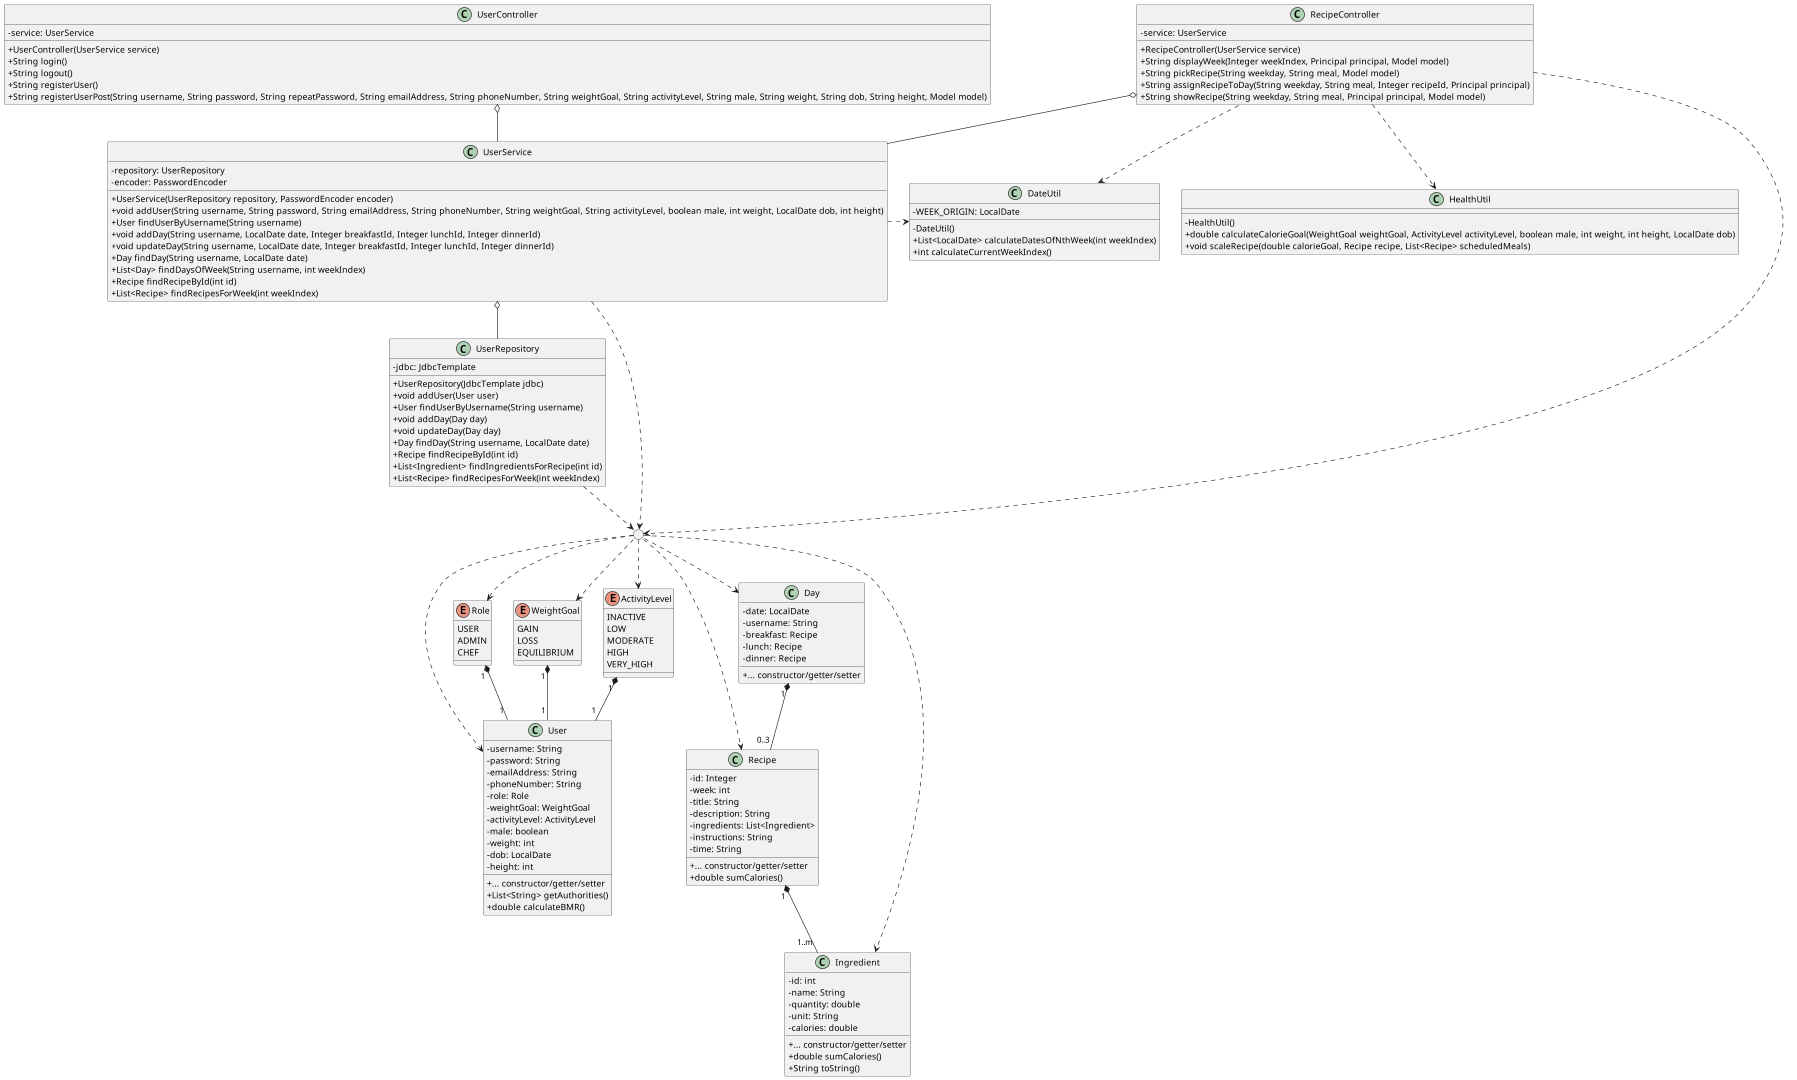

The diagram above was rendered by PlantUML. Its source (embedded in the PNG):
@startuml
scale 1920*1080
skinparam classAttributeIconSize 0
enum Role {
	USER
	ADMIN
	CHEF
}
enum WeightGoal {
	GAIN
	LOSS
	EQUILIBRIUM
}
enum ActivityLevel {
	INACTIVE
	LOW
	MODERATE
	HIGH
	VERY_HIGH
}
class User {
	- username: String
	- password: String
	- emailAddress: String
	- phoneNumber: String
	- role: Role
	- weightGoal: WeightGoal
	- activityLevel: ActivityLevel
	- male: boolean
	- weight: int
	- dob: LocalDate
	- height: int
	{method} + ... constructor/getter/setter
	+ List<String> getAuthorities()
	+ double calculateBMR()
}
class Day {
	- date: LocalDate
	- username: String
	- breakfast: Recipe
	- lunch: Recipe
	- dinner: Recipe
	{method} + ... constructor/getter/setter
}
class Recipe {
	- id: Integer
	- week: int
	- title: String
	- description: String
	- ingredients: List<Ingredient>
	- instructions: String
	- time: String
	{method} + ... constructor/getter/setter
	+ double sumCalories()
}
class Ingredient {
	- id: int
	- name: String
	- quantity: double
	- unit: String
	- calories: double
	{method} + ... constructor/getter/setter
	+ double sumCalories()
	+ String toString()
}
class UserController {
	- service: UserService
	+ UserController(UserService service)
	+ String login()
	+ String logout()
	+ String registerUser()
	+ String registerUserPost(String username, String password, String repeatPassword, String emailAddress, String phoneNumber, String weightGoal, String activityLevel, String male, String weight, String dob, String height, Model model)
}
class RecipeController {
	- service: UserService
	+ RecipeController(UserService service)
	+ String displayWeek(Integer weekIndex, Principal principal, Model model)
	+ String pickRecipe(String weekday, String meal, Model model)
	+ String assignRecipeToDay(String weekday, String meal, Integer recipeId, Principal principal)
	+ String showRecipe(String weekday, String meal, Principal principal, Model model)
}
class UserService {
	- repository: UserRepository
	- encoder: PasswordEncoder
	+ UserService(UserRepository repository, PasswordEncoder encoder)
	+ void addUser(String username, String password, String emailAddress, String phoneNumber, String weightGoal, String activityLevel, boolean male, int weight, LocalDate dob, int height)
	+ User findUserByUsername(String username)
	+ void addDay(String username, LocalDate date, Integer breakfastId, Integer lunchId, Integer dinnerId)
	+ void updateDay(String username, LocalDate date, Integer breakfastId, Integer lunchId, Integer dinnerId)
	+ Day findDay(String username, LocalDate date)
	+ List<Day> findDaysOfWeek(String username, int weekIndex)
	+ Recipe findRecipeById(int id)
	+ List<Recipe> findRecipesForWeek(int weekIndex)
}
class UserRepository {
	- jdbc: JdbcTemplate
	+ UserRepository(JdbcTemplate jdbc)
	+ void addUser(User user)
	+ User findUserByUsername(String username)
	+ void addDay(Day day)
	+ void updateDay(Day day)
	+ Day findDay(String username, LocalDate date)
	+ Recipe findRecipeById(int id)
	+ List<Ingredient> findIngredientsForRecipe(int id)
	+ List<Recipe> findRecipesForWeek(int weekIndex)
}
class HealthUtil {
	- HealthUtil()
	+ double calculateCalorieGoal(WeightGoal weightGoal, ActivityLevel activityLevel, boolean male, int weight, int height, LocalDate dob)
	+ void scaleRecipe(double calorieGoal, Recipe recipe, List<Recipe> scheduledMeals)
}
class DateUtil {
	- WEEK_ORIGIN: LocalDate
	- DateUtil()
	+ List<LocalDate> calculateDatesOfNthWeek(int weekIndex)
	+ int calculateCurrentWeekIndex()
}

circle " " as entities

' Controller, Service, Repository
UserController o-- UserService
UserService o-- UserRepository
RecipeController o-- UserService

' Util
RecipeController ..> DateUtil
RecipeController ..> HealthUtil
UserService .r.> DateUtil

' Entities
entities ..> User
entities ..> Role
entities ..> WeightGoal
entities ..> ActivityLevel
entities ..> Day
entities ..> Recipe
entities ..> Ingredient
Role " 1 " *-- " 1 " User
WeightGoal " 1 " *-- " 1 " User
ActivityLevel " 1 " *-- " 1 " User
Day " 1 " *-- " 0..3 " Recipe
Recipe " 1 " *-- " 1..m " Ingredient
RecipeController ..> entities
UserService ..> entities
UserRepository ..> entities

' Improved placement
User -r[hidden]-- Recipe
@enduml